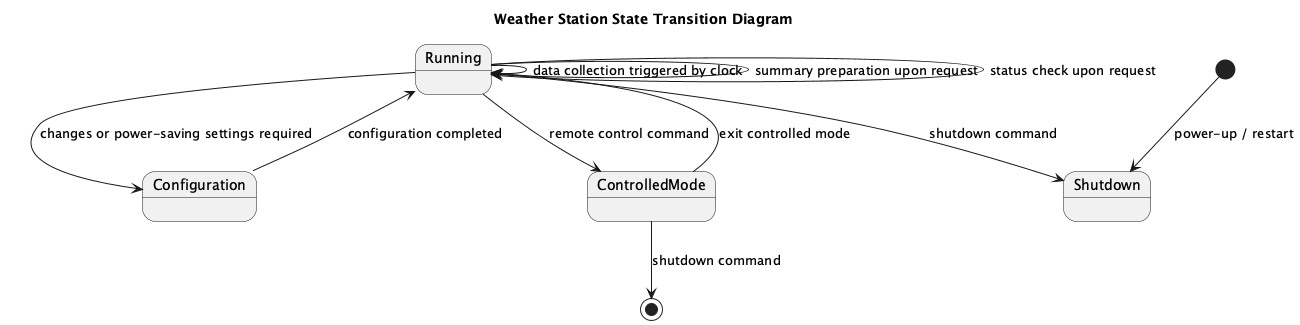

The diagram above was rendered by PlantUML. Its source (embedded in the PNG):
@startuml
title Weather Station State Transition Diagram

state Shutdown
state Running
state Configuration
state ControlledMode

[*] --> Shutdown : power-up / restart

Running --> Configuration : changes or power-saving settings required
Running --> ControlledMode : remote control command
Running --> Shutdown : shutdown command

Configuration --> Running : configuration completed

Running --> Running : data collection triggered by clock
Running --> Running : summary preparation upon request
Running --> Running : status check upon request

ControlledMode --> Running : exit controlled mode
ControlledMode --> [*] : shutdown command

@enduml